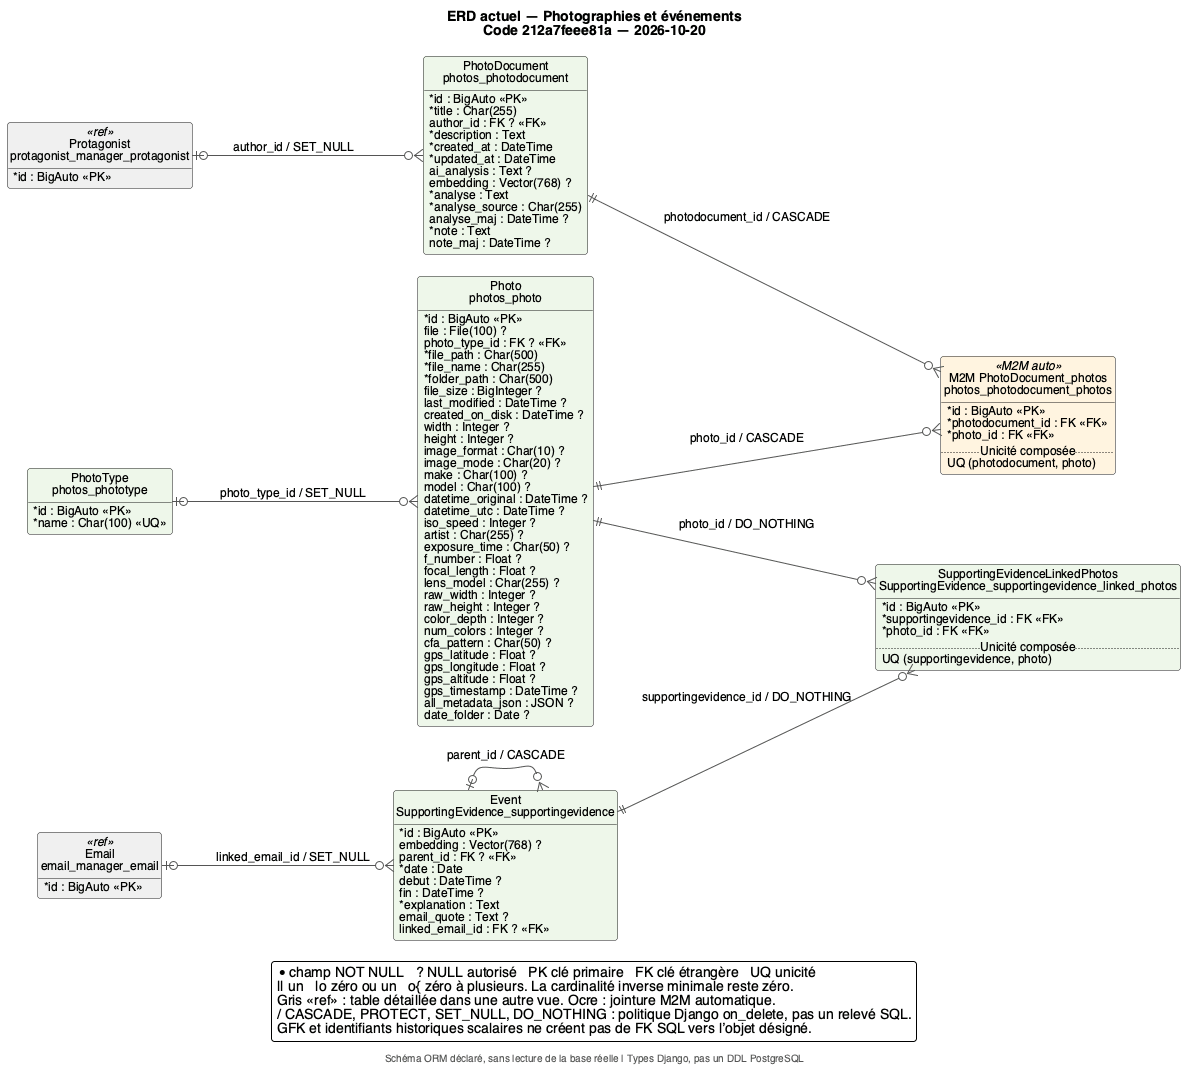

The diagram above was rendered by PlantUML. Its source (embedded in the PNG):
@startuml 07_photos_evenements
!include style.iuml
left to right direction
title ERD actuel — Photographies et événements\nCode 212a7feee81a — 2026-10-20
footer Schéma ORM déclaré, sans lecture de la base réelle | Types Django, pas un DDL PostgreSQL
scale max 3800*3600
entity "Event\nSupportingEvidence_supportingevidence" as E_events_Event #EEF7EA {
  {field} * id : BigAuto <<PK>>
  {field}   embedding : Vector(768) ?
  {field}   parent_id : FK ? <<FK>>
  {field} * date : Date
  {field}   debut : DateTime ?
  {field}   fin : DateTime ?
  {field} * explanation : Text
  {field}   email_quote : Text ?
  {field}   linked_email_id : FK ? <<FK>>
}
entity "SupportingEvidenceLinkedPhotos\nSupportingEvidence_supportingevidence_linked_photos" as E_events_SupportingEvidenceLinkedPhotos #EEF7EA {
  {field} * id : BigAuto <<PK>>
  {field} * supportingevidence_id : FK <<FK>>
  {field} * photo_id : FK <<FK>>
  .. Unicité composée ..
  {field} UQ (supportingevidence, photo)
}
entity "Photo\nphotos_photo" as E_photos_Photo #EEF7EA {
  {field} * id : BigAuto <<PK>>
  {field}   file : File(100) ?
  {field}   photo_type_id : FK ? <<FK>>
  {field} * file_path : Char(500)
  {field} * file_name : Char(255)
  {field} * folder_path : Char(500)
  {field}   file_size : BigInteger ?
  {field}   last_modified : DateTime ?
  {field}   created_on_disk : DateTime ?
  {field}   width : Integer ?
  {field}   height : Integer ?
  {field}   image_format : Char(10) ?
  {field}   image_mode : Char(20) ?
  {field}   make : Char(100) ?
  {field}   model : Char(100) ?
  {field}   datetime_original : DateTime ?
  {field}   datetime_utc : DateTime ?
  {field}   iso_speed : Integer ?
  {field}   artist : Char(255) ?
  {field}   exposure_time : Char(50) ?
  {field}   f_number : Float ?
  {field}   focal_length : Float ?
  {field}   lens_model : Char(255) ?
  {field}   raw_width : Integer ?
  {field}   raw_height : Integer ?
  {field}   color_depth : Integer ?
  {field}   num_colors : Integer ?
  {field}   cfa_pattern : Char(50) ?
  {field}   gps_latitude : Float ?
  {field}   gps_longitude : Float ?
  {field}   gps_altitude : Float ?
  {field}   gps_timestamp : DateTime ?
  {field}   all_metadata_json : JSON ?
  {field}   date_folder : Date ?
}
entity "PhotoDocument\nphotos_photodocument" as E_photos_PhotoDocument #EEF7EA {
  {field} * id : BigAuto <<PK>>
  {field} * title : Char(255)
  {field}   author_id : FK ? <<FK>>
  {field} * description : Text
  {field} * created_at : DateTime
  {field} * updated_at : DateTime
  {field}   ai_analysis : Text ?
  {field}   embedding : Vector(768) ?
  {field} * analyse : Text
  {field} * analyse_source : Char(255)
  {field}   analyse_maj : DateTime ?
  {field} * note : Text
  {field}   note_maj : DateTime ?
}
entity "M2M PhotoDocument_photos\nphotos_photodocument_photos" as E_photos_PhotoDocument_photos <<M2M auto>> #FFF4E0 {
  {field} * id : BigAuto <<PK>>
  {field} * photodocument_id : FK <<FK>>
  {field} * photo_id : FK <<FK>>
  .. Unicité composée ..
  {field} UQ (photodocument, photo)
}
entity "PhotoType\nphotos_phototype" as E_photos_PhotoType #EEF7EA {
  {field} * id : BigAuto <<PK>>
  {field} * name : Char(100) <<UQ>>
}
entity "Email\nemail_manager_email" as E_email_manager_Email <<ref>> #F0F0F0 {
  {field} * id : BigAuto <<PK>>
}
entity "Protagonist\nprotagonist_manager_protagonist" as E_protagonist_manager_Protagonist <<ref>> #F0F0F0 {
  {field} * id : BigAuto <<PK>>
}
E_events_Event |o--o{ E_events_Event : parent_id / CASCADE
E_email_manager_Email |o--o{ E_events_Event : linked_email_id / SET_NULL
E_events_Event ||--o{ E_events_SupportingEvidenceLinkedPhotos : supportingevidence_id / DO_NOTHING
E_photos_Photo ||--o{ E_events_SupportingEvidenceLinkedPhotos : photo_id / DO_NOTHING
E_photos_PhotoType |o--o{ E_photos_Photo : photo_type_id / SET_NULL
E_protagonist_manager_Protagonist |o--o{ E_photos_PhotoDocument : author_id / SET_NULL
E_photos_PhotoDocument ||--o{ E_photos_PhotoDocument_photos : photodocument_id / CASCADE
E_photos_Photo ||--o{ E_photos_PhotoDocument_photos : photo_id / CASCADE
legend bottom
  * champ NOT NULL   ? NULL autorisé   PK clé primaire   FK clé étrangère   UQ unicité
  || un   |o zéro ou un   o{ zéro à plusieurs. La cardinalité inverse minimale reste zéro.
  Gris <<ref>> : table détaillée dans une autre vue. Ocre : jointure M2M automatique.
  / CASCADE, PROTECT, SET_NULL, DO_NOTHING : politique Django on_delete, pas un relevé SQL.
  GFK et identifiants historiques scalaires ne créent pas de FK SQL vers l’objet désigné.
endlegend
@enduml